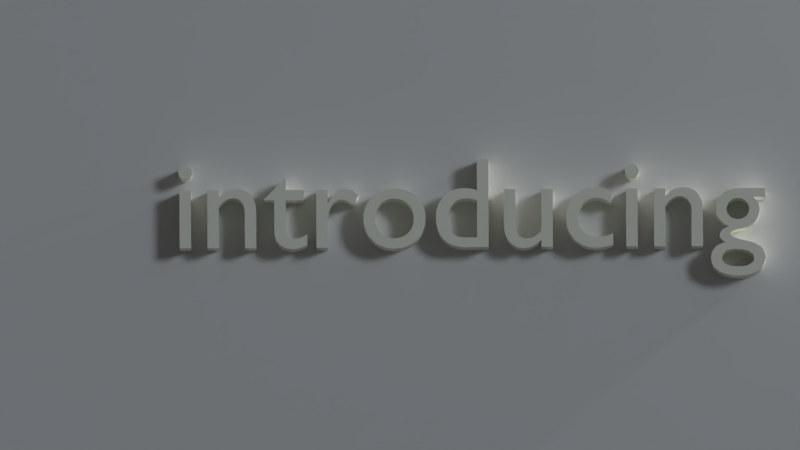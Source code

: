 # Source: original_combined.blend  (saved by Blender 2.79.0; exported with 4.5.12 LTS)
import bpy
from mathutils import Matrix  # noqa: F401  (used for matrix-valued properties, if any)

bpy.ops.wm.read_factory_settings(use_empty=True)
scene = bpy.context.scene
scene.name = 'Scene'

# ---- collections
col_collection_1 = bpy.data.collections.new('Collection 1'); scene.collection.children.link(col_collection_1)

# ---- materials (node trees are filled in below, after node groups)
mat_material_001 = bpy.data.materials.new('Material.001')
mat_material_001.alpha_threshold = 0.0
mat_material_001.use_transparent_shadow = False
mat_material_001.diffuse_color = (0.9923, 1.0, 0.8697, 1.0)
mat_material_001.roughness = 0.5
mat_material_001.specular_intensity = 1.0
mat_material_002 = bpy.data.materials.new('Material.002')
mat_material_002.alpha_threshold = 0.0
mat_material_002.use_transparent_shadow = False
mat_material_002.roughness = 0.5

# ---- material node trees

# ---- world
world_world = bpy.data.worlds.new('World'); scene.world = world_world
world_world.color = (0.05088, 0.05088, 0.05088)
world_world.use_sun_shadow = False
world_world.sun_shadow_jitter_overblur = 0.0
world_world.cycles.sampling_method = 'MANUAL'

# ---- cameras
cam_camera = bpy.data.cameras.new('Camera')
cam_camera.type = 'ORTHO'
cam_camera.clip_end = 100.0
cam_camera.lens = 35.0
cam_camera.sensor_width = 32.0
cam_camera.sensor_height = 18.0
cam_camera.ortho_scale = 3.0
cam_camera.dof.focus_distance = 0.0
cam_camera.dof.aperture_fstop = 128.0

# ---- lights
light_area = bpy.data.lights.new('Area', 'AREA')
light_area.transmission_factor = 0.0
light_area.energy = 2.356
light_area.shadow_buffer_clip_start = 0.5
light_area.shadow_soft_size = 9.583
light_area.shadow_maximum_resolution = 0.006
light_area.use_absolute_resolution = True
light_area.size = 9.583
light_area.size_y = 0.1
light_point = bpy.data.lights.new('Point', 'SPOT')
light_point.transmission_factor = 0.0
light_point.energy = 150.0
light_point.shadow_buffer_clip_start = 0.5
light_point.shadow_soft_size = 0.1
light_point.shadow_maximum_resolution = 0.006
light_point.use_absolute_resolution = True
light_point.spot_blend = 0.6308
light_point.spot_size = 2.531
light_point_001 = bpy.data.lights.new('Point.001', 'POINT')
light_point_001.transmission_factor = 0.0
light_point_001.energy = 100.0
light_point_001.shadow_buffer_clip_start = 0.5
light_point_001.shadow_soft_size = 0.1
light_point_001.shadow_maximum_resolution = 0.006
light_point_001.use_absolute_resolution = True
light_lamp_001 = bpy.data.lights.new('Lamp.001', 'AREA')
light_lamp_001.transmission_factor = 0.0
light_lamp_001.cutoff_distance = 30.0
light_lamp_001.energy = 4.006
light_lamp_001.shadow_buffer_clip_start = 1.001
light_lamp_001.shadow_soft_size = 3.0
light_lamp_001.shadow_maximum_resolution = 0.006
light_lamp_001.use_absolute_resolution = True
light_lamp_001.shape = 'RECTANGLE'
light_lamp_001.size = 3.0
light_lamp_001.size_y = 3.0
light_lamp = bpy.data.lights.new('Lamp', 'SUN')
light_lamp.color = (0.8322, 0.9111, 1.0)
light_lamp.transmission_factor = 0.0
light_lamp.cutoff_distance = 30.0
light_lamp.angle = 0.1993
light_lamp.energy = 0.6
light_lamp.shadow_buffer_clip_start = 1.001
light_lamp.shadow_soft_size = 0.1
light_lamp.shadow_cascade_max_distance = 1000.0

# ---- meshes
me_plane = bpy.data.meshes.new('Plane')
me_plane.from_pydata([(-1.0, -1.0, 0.0), (1.0, -1.0, 0.0), (-1.0, 1.0, 0.0), (1.0, 1.0, 0.0)], [], [(0, 1, 3, 2)])
me_plane.materials.append(mat_material_002)
me_plane.use_remesh_preserve_volume = False
me_plane.use_remesh_preserve_attributes = False
me_plane.use_mirror_vertex_groups = False
me_plane.update()

# ---- curves / text
txt_introducing = bpy.data.curves.new('Introducing', 'FONT')
txt_introducing.dimensions = '2D'
txt_introducing.body = 'introducing\n'
txt_introducing.materials.append(mat_material_001)
txt_introducing.use_path_clamp = True
txt_introducing.bevel_resolution = 0
txt_introducing.extrude = 0.267
txt_introducing.offset_x = -1.767
txt_introducing.offset_y = -0.1968

# ---- objects
ob_text = bpy.data.objects.new('Text', txt_introducing)
ob_area = bpy.data.objects.new('Area', light_area)
ob_point = bpy.data.objects.new('Point', light_point)
ob_point_001 = bpy.data.objects.new('Point.001', light_point_001)
ob_camera = bpy.data.objects.new('Camera', cam_camera)
ob_lamp2 = bpy.data.objects.new('Lamp2', light_lamp_001)
ob_plane = bpy.data.objects.new('Plane', me_plane)
ob_lamp = bpy.data.objects.new('Lamp', light_lamp)

# ---- transforms, parenting, visibility, modifiers, constraints
ob_text.location = (0.1862, -1.796, 2.437e-05)
ob_text.scale = (0.4858, 0.4858, 0.4858)
ob_text.lineart.crease_threshold = 0.0
ob_area.location = (2.849, 0.1425, 3.672)
ob_area.lineart.crease_threshold = 0.0
_c = ob_area.constraints.new('TRACK_TO'); _c.name = 'AutoTrack'
_c.target = ob_text
ob_point.location = (4.458, 0.3126, 0.1172)
ob_point.lineart.crease_threshold = 0.0
_c = ob_point.constraints.new('TRACK_TO'); _c.name = 'AutoTrack'
_c.target = ob_text
ob_point_001.parent = ob_point
ob_point_001.matrix_parent_inverse = Matrix(((-0.5265, -0.8502, 0.0, -1.217), (0.06173, -0.03823, 0.9974, -0.1012), (-0.8479, 0.5251, 0.07261, -2.573), (0.0, 0.0, 0.0, 1.0)))
ob_point_001.location = (-2.802, 0.2943, 0.2987)
ob_point_001.lineart.crease_threshold = 0.0
_c = ob_point_001.constraints.new('TRACK_TO'); _c.name = 'AutoTrack'
_c.target = ob_point
ob_camera.location = (0.1843, -2.214, 4.786)
ob_camera.rotation_mode = 'AXIS_ANGLE'
ob_camera.rotation_axis_angle = (1.351, 0.7734, 0.3338, 0.5388)
ob_camera.lock_rotations_4d = False
ob_camera.empty_display_type = 'ARROWS'
ob_camera.color = (0.0, 0.0, 0.0, 0.0)
ob_camera.display_type = 'WIRE'
ob_camera.lineart.crease_threshold = 0.0
_c = ob_camera.constraints.new('TRACK_TO'); _c.name = 'AutoTrack'
_c.target = ob_text
ob_lamp2.location = (2.779, 1.104, 2.723)
ob_lamp2.rotation_euler = (0.6503, 0.05522, 1.866)
ob_lamp2.lock_rotations_4d = False
ob_lamp2.empty_display_type = 'ARROWS'
ob_lamp2.color = (0.0, 0.0, 0.0, 0.0)
ob_lamp2.lineart.crease_threshold = 0.0
_c = ob_lamp2.constraints.new('TRACK_TO'); _c.name = 'AutoTrack'
_c.target = ob_text
ob_plane.location = (0.4779, 0.6999, -1.013e-06)
ob_plane.scale = (5.416, 5.416, 5.416)
ob_plane.lineart.crease_threshold = 0.0
ob_lamp.location = (2.321, 1.005, 5.904)
ob_lamp.rotation_euler = (0.6503, 0.05522, 1.866)
ob_lamp.lock_rotations_4d = False
ob_lamp.empty_display_type = 'ARROWS'
ob_lamp.color = (0.0, 0.0, 0.0, 0.0)
ob_lamp.lineart.crease_threshold = 0.0

# ---- collection membership
col_collection_1.objects.link(ob_text)
col_collection_1.objects.link(ob_area)
col_collection_1.objects.link(ob_point)
col_collection_1.objects.link(ob_point_001)
col_collection_1.objects.link(ob_camera)
col_collection_1.objects.link(ob_lamp2)
col_collection_1.objects.link(ob_plane)
col_collection_1.objects.link(ob_lamp)

# ---- scene / render settings (as saved in the file)
scene.camera = ob_camera
scene.frame_start = 1; scene.frame_end = 100; scene.frame_set(92)
scene.render.engine = 'BLENDER_EEVEE_NEXT'
scene.render.image_settings.file_format = 'FFMPEG'
scene.render.resolution_x = 1280
scene.render.resolution_y = 720
scene.render.fps = 50
scene.render.dither_intensity = 0.0
scene.cycles.use_denoising = False
scene.cycles.samples = 128
scene.cycles.sampling_pattern = 'TABULATED_SOBOL'
scene.cycles.use_adaptive_sampling = False
scene.cycles.use_light_tree = False
scene.cycles.blur_glossy = 0.0
scene.cycles.sample_clamp_indirect = 0.0
scene.view_settings.view_transform = 'Standard'
bpy.context.view_layer.update()
